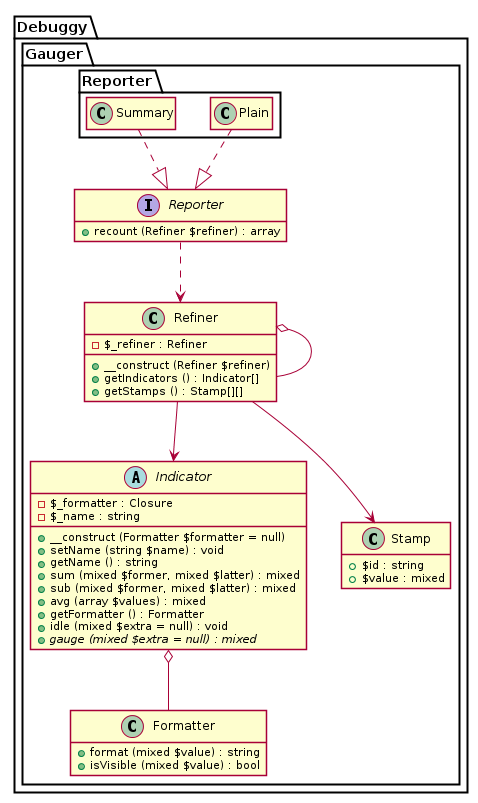

The diagram above was rendered by PlantUML. Its source (embedded in the PNG):
@startuml





hide empty fields
hide empty methods

skinparam shadowing false













package Debuggy {
	namespace Gauger {
		class "Formatter" as _Formatter {
			+ format (mixed $value) : string
			+ isVisible (mixed $value) : bool
		}
	}
}




package Debuggy {
	namespace Gauger {
		abstract class "Indicator" as _Indicator {
			- $_formatter : Closure
			- $_name : string
			+ __construct (Formatter $formatter = null)
			+ setName (string $name) : void
			+ getName () : string
			+ sum (mixed $former, mixed $latter) : mixed
			+ sub (mixed $former, mixed $latter) : mixed
			+ avg (array $values) : mixed
			+ getFormatter () : Formatter
			+ idle (mixed $extra = null) : void
			+ {abstract} gauge (mixed $extra = null) : mixed
		}

		_Indicator o-- _Formatter
	}
}






package Debuggy {
	namespace Gauger {
		class Stamp {
			+ $id : string
			+ $value : mixed
		}
	}
}




package Debuggy {
	namespace Gauger {
		class "Refiner" as _Refiner {
			- $_refiner : Refiner
			+ __construct (Refiner $refiner)
			+ getIndicators () : Indicator[]
			+ getStamps () : Stamp[][]
		}

		_Refiner o-- _Refiner
		_Refiner --> _Indicator
		_Refiner --> Stamp
	}
}




package Debuggy {
	namespace Gauger {
		interface "Reporter" as _Reporter {
			+ recount (Refiner $refiner) : array
		}

		_Reporter ..> _Refiner
	}
}




package Debuggy {
	namespace Gauger {
		namespace Reporter {
			class Plain

			Plain ..|> .Gauger._Reporter


			class Summary

			Summary ..|> .Gauger._Reporter
		}
	}
}

@enduml